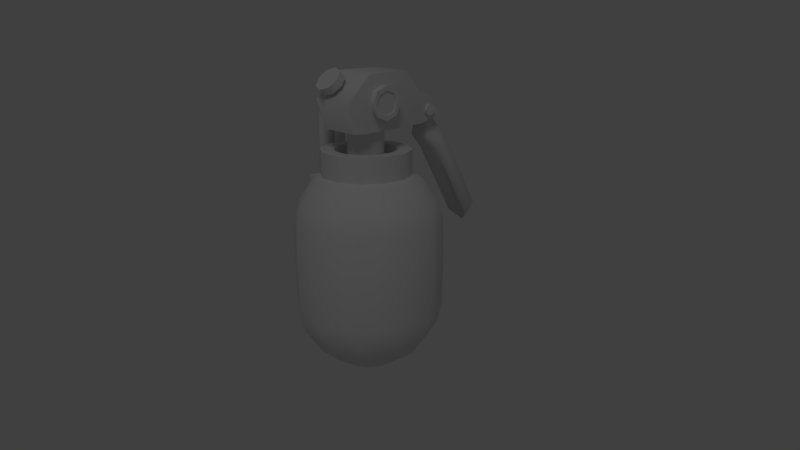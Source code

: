 # Source: grenade1.blend  (saved by Blender 2.54.0; exported with 4.5.12 LTS)
import bpy
from mathutils import Matrix  # noqa: F401  (used for matrix-valued properties, if any)

bpy.ops.wm.read_factory_settings(use_empty=True)
scene = bpy.context.scene
scene.name = 'Scene'

# ---- collections
col_collection_1 = bpy.data.collections.new('Collection 1'); scene.collection.children.link(col_collection_1)

# ---- materials (node trees are filled in below, after node groups)
mat_material = bpy.data.materials.new('Material')
mat_material.alpha_threshold = 0.0
mat_material.roughness = 0.5
mat_material.specular_intensity = 0.625
mat_material.line_color = (0.0, 0.0, 0.0, 1.0)

# ---- material node trees

# ---- world
world_world = bpy.data.worlds.new('World'); scene.world = world_world
world_world.color = (0.05088, 0.05088, 0.05088)
world_world.use_sun_shadow = False
world_world.sun_shadow_jitter_overblur = 0.0
world_world.cycles.sampling_method = 'MANUAL'
world_world.cycles.sample_map_resolution = 256

# ---- cameras
cam_camera = bpy.data.cameras.new('Camera')
cam_camera.clip_end = 100.0
cam_camera.lens = 35.0
cam_camera.ortho_scale = 7.314
cam_camera.dof.focus_distance = 0.0
cam_camera.dof.aperture_fstop = 128.0

# ---- lights
light_lamp = bpy.data.lights.new('Lamp', 'POINT')
light_lamp.transmission_factor = 0.0
light_lamp.cutoff_distance = 30.0
light_lamp.energy = 100.0
light_lamp.shadow_buffer_clip_start = 1.001
light_lamp.shadow_soft_size = 1.0
light_lamp.shadow_maximum_resolution = 0.006
light_lamp.use_absolute_resolution = True
light_lamp.cycles.use_multiple_importance_sampling = False

# ---- meshes
me_cylinder_002 = bpy.data.meshes.new('Cylinder.002')
me_cylinder_002.from_pydata([(0.006343, -0.03572, 0.173), (-0.01495, -0.04801, 0.173), (-0.03953, -0.04801, 0.173), (-0.06083, -0.03572, 0.173), (-0.07312, -0.01442, 0.173), (-0.07312, 0.01016, 0.173), (-0.06083, 0.03145, 0.173), (-0.03953, 0.04375, 0.173), (-0.01495, 0.04375, 0.173), (0.006343, 0.03145, 0.173), (0.01864, 0.01016, 0.173), (0.01864, -0.01442, 0.173), (0.006343, -0.03572, 0.1904), (-0.01495, -0.04801, 0.1904), (-0.03953, -0.04801, 0.1904), (-0.06083, -0.03572, 0.1904), (-0.07312, -0.01442, 0.1904), (-0.07312, 0.01016, 0.1904), (-0.06083, 0.03145, 0.1904), (-0.03953, 0.04375, 0.1904), (-0.01495, 0.04375, 0.1904), (0.006343, 0.03145, 0.1904), (0.01864, 0.01016, 0.1904), (0.01864, -0.01442, 0.1904), (-0.00889, -0.007049, 0.1904), (-0.00889, 0.002786, 0.1904), (-0.01381, 0.0113, 0.1904), (-0.02232, 0.01622, 0.1904), (-0.03216, 0.01622, 0.1904), (-0.04068, 0.0113, 0.1904), (-0.04559, 0.002786, 0.1904), (-0.04559, -0.007049, 0.1904), (-0.04068, -0.01557, 0.1904), (-0.03216, -0.02048, 0.1904), (-0.02232, -0.02048, 0.1904), (-0.01381, -0.01557, 0.1904), (-0.01381, -0.01557, 0.2199), (-0.02232, -0.02048, 0.2199), (-0.03216, -0.02048, 0.2199), (-0.04068, -0.01557, 0.2199), (-0.04559, -0.007049, 0.2199), (-0.04559, 0.002786, 0.2199), (-0.04068, 0.0113, 0.2199), (-0.03216, 0.01622, 0.2199), (-0.02232, 0.01622, 0.2199), (-0.01381, 0.0113, 0.2199), (-0.00889, 0.002786, 0.2199), (-0.00889, -0.007049, 0.2199), (0.004873, 0.006473, 0.1904), (-0.003732, 0.02138, 0.1904), (-0.01864, 0.02998, 0.1904), (-0.03585, 0.02998, 0.1904), (-0.05075, 0.02138, 0.1904), (-0.05936, 0.006473, 0.1904), (-0.05936, -0.01074, 0.1904), (-0.05075, -0.02564, 0.1904), (-0.03585, -0.03425, 0.1904), (0.004873, -0.01074, 0.1904), (-0.003732, -0.02564, 0.1904), (-0.01864, -0.03425, 0.1904), (-0.03585, -0.03425, 0.199), (-0.01864, -0.03425, 0.199), (0.004873, 0.006473, 0.199), (0.004873, -0.01074, 0.199), (-0.003732, -0.02564, 0.199), (-0.05075, -0.02564, 0.199), (-0.05936, -0.01074, 0.199), (-0.05936, 0.006473, 0.199), (-0.05075, 0.02138, 0.199), (-0.03585, 0.02998, 0.199), (-0.01864, 0.02998, 0.199), (-0.003732, 0.02138, 0.199), (0.006343, -0.03572, 0.199), (0.01864, -0.01442, 0.199), (0.01864, 0.01016, 0.199), (0.006343, 0.03145, 0.199), (-0.01495, 0.04375, 0.199), (-0.03953, 0.04375, 0.199), (-0.06083, 0.03145, 0.199), (-0.07312, 0.01016, 0.199), (-0.07312, -0.01442, 0.199), (-0.06083, -0.03572, 0.199), (-0.03953, -0.04801, 0.199), (-0.01495, -0.04801, 0.199), (-0.04911, 0.06278, 0.2295), (-0.04911, 0.06097, 0.2339), (-0.04911, 0.06278, 0.2383), (-0.04911, 0.06717, 0.2401), (-0.04911, 0.07155, 0.2383), (-0.04911, 0.07336, 0.2339), (-0.04911, 0.07155, 0.2295), (-0.04911, 0.06717, 0.2277), (-0.005375, 0.06278, 0.2295), (-0.005375, 0.06097, 0.2339), (-0.005375, 0.06278, 0.2383), (-0.005375, 0.06717, 0.2401), (-0.005375, 0.07155, 0.2383), (-0.005375, 0.07336, 0.2339), (-0.005375, 0.07155, 0.2295), (-0.005375, 0.06717, 0.2277), (-0.04911, 0.06717, 0.2339), (-0.005375, 0.06717, 0.2339), (-0.06668, 0.003171, 0.2442), (-0.06668, 0.0009617, 0.2495), (-0.06668, 0.003171, 0.2548), (-0.06668, 0.008505, 0.2571), (-0.06668, 0.01384, 0.2548), (-0.06668, 0.01605, 0.2495), (-0.06668, 0.01384, 0.2442), (-0.06668, 0.008505, 0.242), (-0.05427, 0.003171, 0.2442), (-0.05427, 0.0009617, 0.2495), (-0.05427, 0.003171, 0.2548), (-0.05427, 0.008505, 0.2571), (-0.05427, 0.01384, 0.2548), (-0.05427, 0.01605, 0.2495), (-0.05427, 0.01384, 0.2442), (-0.05427, 0.008505, 0.242), (-0.07639, 0.003171, 0.2395), (-0.07483, 0.008505, 0.238), (-0.07639, 0.01384, 0.2395), (-0.08016, 0.01605, 0.2433), (-0.08394, 0.01384, 0.2471), (-0.0855, 0.008505, 0.2486), (-0.08394, 0.003171, 0.2471), (-0.08016, 0.0009617, 0.2433), (-0.08174, 0.003171, 0.2257), (-0.08707, 0.0009617, 0.2257), (-0.09241, 0.003171, 0.2257), (-0.09462, 0.008505, 0.2257), (-0.09241, 0.01384, 0.2257), (-0.08707, 0.01605, 0.2257), (-0.08174, 0.01384, 0.2257), (-0.07953, 0.008505, 0.2257), (-0.08174, 0.003171, 0.1417), (-0.07953, 0.008505, 0.1417), (-0.08174, 0.01384, 0.1417), (-0.08707, 0.01605, 0.1417), (-0.09241, 0.01384, 0.1417), (-0.09462, 0.008505, 0.1417), (-0.09241, 0.003171, 0.1417), (-0.08707, 0.0009617, 0.1417), (-0.06668, -0.01412, 0.2442), (-0.06668, -0.01633, 0.2495), (-0.06668, -0.01412, 0.2548), (-0.06668, -0.008783, 0.2571), (-0.06668, -0.003449, 0.2548), (-0.06668, -0.001239, 0.2495), (-0.06668, -0.003449, 0.2442), (-0.06668, -0.008783, 0.242), (-0.05427, -0.01412, 0.2442), (-0.05427, -0.01633, 0.2495), (-0.05427, -0.01412, 0.2548), (-0.05427, -0.008783, 0.2571), (-0.05427, -0.003449, 0.2548), (-0.05427, -0.001239, 0.2495), (-0.05427, -0.003449, 0.2442), (-0.05427, -0.008783, 0.242), (-0.07639, -0.01412, 0.2395), (-0.07483, -0.008783, 0.238), (-0.07639, -0.003449, 0.2395), (-0.08016, -0.001239, 0.2433), (-0.08394, -0.003449, 0.2471), (-0.0855, -0.008783, 0.2486), (-0.08394, -0.01412, 0.2471), (-0.08016, -0.01633, 0.2433), (-0.08174, -0.01412, 0.2257), (-0.08707, -0.01633, 0.2257), (-0.09241, -0.01412, 0.2257), (-0.09462, -0.008783, 0.2257), (-0.09241, -0.003449, 0.2257), (-0.08707, -0.001239, 0.2257), (-0.08174, -0.003449, 0.2257), (-0.07953, -0.008783, 0.2257), (-0.08174, -0.01412, 0.1417), (-0.07953, -0.008783, 0.1417), (-0.08174, -0.003449, 0.1417), (-0.08707, -0.001239, 0.1417), (-0.09241, -0.003449, 0.1417), (-0.09462, -0.008783, 0.1417), (-0.09241, -0.01412, 0.1417), (-0.08707, -0.01633, 0.1417), (-0.03185, -0.03023, 0.2551), (-0.0356, -0.03133, 0.254), (-0.03934, -0.03023, 0.2551), (-0.04089, -0.02759, 0.2577), (-0.03934, -0.02494, 0.2604), (-0.0356, -0.02384, 0.2615), (-0.03185, -0.02494, 0.2604), (-0.0303, -0.02759, 0.2577), (-0.03185, -0.03773, 0.2626), (-0.0356, -0.03882, 0.2615), (-0.03934, -0.03773, 0.2626), (-0.04089, -0.03508, 0.2652), (-0.03934, -0.03243, 0.2679), (-0.0356, -0.03133, 0.269), (-0.03185, -0.03243, 0.2679), (-0.0303, -0.03508, 0.2652), (-0.02543, -0.04234, 0.258), (-0.02119, -0.03509, 0.2652), (-0.02543, -0.02785, 0.2724), (-0.03568, -0.02485, 0.2754), (-0.04592, -0.02785, 0.2724), (-0.05017, -0.03509, 0.2652), (-0.04592, -0.04234, 0.258), (-0.03568, -0.04534, 0.255), (-0.02543, -0.04845, 0.2641), (-0.03568, -0.05145, 0.2611), (-0.04592, -0.04845, 0.2641), (-0.05017, -0.0412, 0.2713), (-0.04592, -0.03396, 0.2786), (-0.03568, -0.03096, 0.2816), (-0.02543, -0.03396, 0.2786), (-0.02119, -0.0412, 0.2713), (-0.03568, -0.0412, 0.2713), (-0.005481, -0.03467, 0.2199), (-0.049, -0.03467, 0.2199), (-0.04468, 0.05766, 0.2199), (-0.0098, 0.05766, 0.2199), (-0.00131, -0.01729, 0.2766), (-0.05317, -0.01729, 0.2766), (-0.04981, 0.04976, 0.254), (-0.00467, 0.04976, 0.254), (-0.0549, -0.02405, 0.2199), (0.0004191, -0.02405, 0.2199), (-0.05317, -0.008644, 0.2766), (-0.00131, -0.008644, 0.2766), (-0.02724, -0.03467, 0.2199), (-0.02724, -0.01729, 0.2766), (-0.02724, 0.04976, 0.254), (-0.02724, -0.02405, 0.2199), (-0.02724, -0.008644, 0.2766), (-0.05317, -0.04322, 0.2507), (-0.00131, -0.04322, 0.2507), (-0.04682, 0.06868, 0.2484), (-0.007662, 0.06868, 0.2484), (-0.05577, -0.02405, 0.2484), (0.001292, -0.02405, 0.2484), (-0.02724, -0.04322, 0.2507), (-0.02724, 0.06868, 0.2484), (-0.0098, 0.08358, 0.2266), (-0.04468, 0.08358, 0.2266), (-0.0468, 0.03355, 0.2199), (-0.007682, 0.03355, 0.2199), (-0.05054, 0.03224, 0.2768), (-0.003942, 0.03224, 0.2768), (-0.02724, 0.03355, 0.2199), (-0.02724, 0.03224, 0.2768), (-0.05206, 0.03257, 0.2484), (-0.002425, 0.03257, 0.2484), (-0.1023, -0.01993, 0.1285), (-0.1023, 0.0203, 0.1285), (-0.102, -0.02058, 0.1612), (-0.102, 0.02055, 0.1612), (-0.01287, -0.05392, 0.1689), (-0.008463, -0.07047, 0.1433), (-0.006916, -0.07628, 0.08074), (-0.008463, -0.07047, 0.01026), (-0.01287, -0.05392, -0.01537), (-0.01946, -0.02915, -0.0325), (-0.005898, -0.02135, -0.0325), (0.0122, -0.0395, -0.01537), (0.02429, -0.05163, 0.01026), (0.02853, -0.05589, 0.08074), (0.02429, -0.05163, 0.1433), (0.0122, -0.0395, 0.1689), (0.02669, -0.01448, 0.1689), (0.04323, -0.01894, 0.1433), (0.04904, -0.0205, 0.08074), (0.04323, -0.01894, 0.01026), (0.02669, -0.01448, -0.01537), (0.001949, -0.007806, -0.0325), (0.001974, 0.007844, -0.0325), (0.02674, 0.01444, -0.01537), (0.04329, 0.01884, 0.01026), (0.0491, 0.02039, 0.08074), (0.04329, 0.01884, 0.1433), (0.02674, 0.01444, 0.1689), (0.01232, 0.0395, 0.1689), (0.02445, 0.05159, 0.1433), (0.02871, 0.05584, 0.08074), (0.02445, 0.05159, 0.01026), (0.01232, 0.0395, -0.01537), (-0.00583, 0.02141, -0.0325), (-0.01937, 0.02926, -0.0325), (-0.0127, 0.054, -0.01537), (-0.008238, 0.07054, 0.01026), (-0.006673, 0.07634, 0.08074), (-0.008238, 0.07054, 0.1433), (-0.0127, 0.054, 0.1689), (-0.04161, 0.05405, 0.1689), (-0.04602, 0.0706, 0.1433), (-0.04757, 0.07641, 0.08074), (-0.04602, 0.0706, 0.01026), (-0.04161, 0.05405, -0.01537), (-0.03502, 0.02928, -0.0325), (-0.02724, 6.578e-05, -0.03851), (-0.04859, 0.02148, -0.0325), (-0.06668, 0.03963, -0.01537), (-0.07877, 0.05176, 0.01026), (-0.08302, 0.05602, 0.08074), (-0.07877, 0.05176, 0.1433), (-0.06668, 0.03963, 0.1689), (-0.08118, 0.01461, 0.1689), (-0.08332, 0.02055, 0.1612), (-0.1035, 0.02063, 0.08074), (-0.09771, 0.01907, 0.01026), (-0.08118, 0.01461, -0.01537), (-0.05643, 0.007937, -0.0325), (-0.05646, -0.007712, -0.0325), (-0.08122, -0.01431, -0.01537), (-0.09777, -0.01871, 0.01026), (-0.1036, -0.02026, 0.08074), (-0.08332, -0.02058, 0.1612), (-0.08122, -0.01431, 0.1689), (-0.06681, -0.03937, 0.1689), (-0.07893, -0.05146, 0.1433), (-0.08319, -0.05571, 0.08074), (-0.07893, -0.05146, 0.01026), (-0.06681, -0.03937, -0.01537), (-0.04865, -0.02128, -0.0325), (-0.03511, -0.02912, -0.0325), (-0.04179, -0.05387, -0.01537), (-0.04624, -0.07041, 0.01026), (-0.04781, -0.07621, 0.08074), (-0.04624, -0.07041, 0.1433), (-0.04179, -0.05387, 0.1689), (-0.007245, -0.07504, 0.1285), (-0.007245, -0.07504, 0.02901), (0.02763, -0.05498, 0.02901), (0.02763, -0.05498, 0.1285), (0.0478, -0.02017, 0.1285), (0.0478, -0.02017, 0.02901), (0.04786, 0.02006, 0.02901), (0.04786, 0.02006, 0.1285), (0.0278, 0.05494, 0.1285), (0.0278, 0.05494, 0.02901), (-0.007006, 0.07511, 0.02901), (-0.007006, 0.07511, 0.1285), (-0.04724, 0.07517, 0.1285), (-0.04724, 0.07517, 0.02901), (-0.08211, 0.05511, 0.02901), (-0.08211, 0.05511, 0.1285), (-0.1023, 0.0203, 0.02901), (-0.1023, -0.01993, 0.02901), (-0.08229, -0.0548, 0.1285), (-0.08229, -0.0548, 0.02901), (-0.04748, -0.07498, 0.02901), (-0.04748, -0.07498, 0.1285), (-0.02724, 0.1533, 0.1077), (-0.04045, 0.1437, 0.1191), (-0.01403, 0.1437, 0.1191), (-0.01403, 0.1305, 0.1079), (-0.02724, 0.1401, 0.09654), (-0.04045, 0.1305, 0.1079), (-0.02724, 0.08479, 0.1887), (-0.01403, 0.08479, 0.1887), (-0.04045, 0.08479, 0.1887), (-0.01403, 0.1006, 0.1957), (-0.02724, 0.1006, 0.1957), (-0.04045, 0.1006, 0.1957), (-0.02724, 0.06861, 0.2456), (-0.02724, 0.05243, 0.2415), (-0.03703, 0.06868, 0.2484), (-0.01745, 0.06868, 0.2484), (-0.01852, 0.08358, 0.2266), (-0.03596, 0.08358, 0.2266), (-0.03596, 0.05781, 0.2198), (-0.01852, 0.05781, 0.2198), (-0.02724, 0.06956, 0.2159), (-0.01518, 0.07078, 0.2034), (-0.0393, 0.07078, 0.2034), (-0.01518, 0.09116, 0.21), (-0.0393, 0.09116, 0.21), (-0.02724, 0.08461, 0.2207), (-0.03596, 0.06861, 0.2456), (-0.01852, 0.06861, 0.2456), (-0.01852, 0.05243, 0.2415), (-0.03596, 0.05243, 0.2415), (-0.03454, 0.06956, 0.2159), (-0.01994, 0.06956, 0.2159), (-0.01994, 0.08461, 0.2207), (-0.03454, 0.08461, 0.2207), (-0.02724, 0.07078, 0.2034), (-0.01799, 0.05085, 0.2412), (-0.0365, 0.05085, 0.2412), (-0.0316, 0.05085, 0.2412), (0.006498, -0.001704, 0.231), (0.006498, 0.01056, 0.2361), (0.006498, 0.01564, 0.2483), (0.006498, 0.01056, 0.2606), (0.006498, -0.001704, 0.2657), (0.006498, -0.01396, 0.2606), (0.006498, -0.01904, 0.2483), (0.006498, -0.01396, 0.2361), (-0.004846, -0.001704, 0.231), (-0.004846, 0.01056, 0.2361), (-0.004846, 0.01564, 0.2483), (-0.004846, 0.01056, 0.2606), (-0.004846, -0.001704, 0.2657), (-0.004846, -0.01396, 0.2606), (-0.004846, -0.01904, 0.2483), (-0.004846, -0.01396, 0.2361), (0.006498, -0.01416, 0.2483), (0.006498, -0.01051, 0.2395), (0.006498, -0.01051, 0.2571), (0.006498, -0.001704, 0.2608), (0.006498, 0.007103, 0.2571), (0.006498, 0.01075, 0.2483), (0.006498, 0.007103, 0.2395), (0.006498, -0.001704, 0.2359), (0.005186, -0.001704, 0.2483), (0.005186, -0.001704, 0.2359), (0.005186, 0.007103, 0.2395), (0.005186, 0.01075, 0.2483), (0.005186, 0.007103, 0.2571), (0.005186, -0.001704, 0.2608), (0.005186, -0.01051, 0.2571), (0.005186, -0.01051, 0.2395), (0.005186, -0.01416, 0.2483)], [], [(0, 12, 13, 1), (1, 13, 14, 2), (2, 14, 15, 3), (3, 15, 16, 4), (4, 16, 17, 5), (5, 17, 18, 6), (6, 18, 19, 7), (7, 19, 20, 8), (8, 20, 21, 9), (9, 21, 22, 10), (10, 22, 23, 11), (12, 0, 11, 23), (34, 35, 36, 37), (33, 34, 37, 38), (32, 33, 38, 39), (31, 32, 39, 40), (30, 31, 40, 41), (29, 30, 41, 42), (28, 29, 42, 43), (27, 28, 43, 44), (26, 27, 44, 45), (25, 26, 45, 46), (24, 25, 46, 47), (35, 24, 47, 36), (49, 26, 25, 48), (50, 27, 26, 49), (51, 28, 27, 50), (52, 29, 28, 51), (53, 30, 29, 52), (54, 31, 30, 53), (55, 32, 31, 54), (56, 33, 32, 55), (57, 24, 35, 58), (58, 35, 34, 59), (25, 24, 57, 48), (33, 56, 59, 34), (59, 56, 60, 61), (48, 57, 63, 62), (58, 59, 61, 64), (57, 58, 64, 63), (56, 55, 65, 60), (55, 54, 66, 65), (54, 53, 67, 66), (53, 52, 68, 67), (52, 51, 69, 68), (51, 50, 70, 69), (50, 49, 71, 70), (49, 48, 62, 71), (12, 23, 73, 72), (23, 22, 74, 73), (22, 21, 75, 74), (21, 20, 76, 75), (20, 19, 77, 76), (19, 18, 78, 77), (18, 17, 79, 78), (17, 16, 80, 79), (16, 15, 81, 80), (15, 14, 82, 81), (14, 13, 83, 82), (13, 12, 72, 83), (82, 83, 61, 60), (74, 62, 63, 73), (72, 64, 61, 83), (73, 63, 64, 72), (82, 60, 65, 81), (81, 65, 66, 80), (80, 66, 67, 79), (79, 67, 68, 78), (78, 68, 69, 77), (77, 69, 70, 76), (76, 70, 71, 75), (75, 71, 62, 74), (100, 84, 85), (101, 93, 92), (100, 85, 86), (101, 94, 93), (100, 86, 87), (101, 95, 94), (100, 87, 88), (101, 96, 95), (100, 88, 89), (101, 97, 96), (100, 89, 90), (101, 98, 97), (100, 90, 91), (101, 99, 98), (91, 84, 100), (101, 92, 99), (84, 92, 93, 85), (85, 93, 94, 86), (86, 94, 95, 87), (87, 95, 96, 88), (88, 96, 97, 89), (89, 97, 98, 90), (90, 98, 99, 91), (92, 84, 91, 99), (102, 110, 111, 103), (103, 111, 112, 104), (104, 112, 113, 105), (105, 113, 114, 106), (106, 114, 115, 107), (107, 115, 116, 108), (108, 116, 117, 109), (110, 102, 109, 117), (109, 102, 118, 119), (108, 109, 119, 120), (107, 108, 120, 121), (106, 107, 121, 122), (105, 106, 122, 123), (104, 105, 123, 124), (103, 104, 124, 125), (102, 103, 125, 118), (118, 125, 127, 126), (125, 124, 128, 127), (124, 123, 129, 128), (123, 122, 130, 129), (122, 121, 131, 130), (121, 120, 132, 131), (120, 119, 133, 132), (119, 118, 126, 133), (133, 126, 134, 135), (132, 133, 135, 136), (131, 132, 136, 137), (130, 131, 137, 138), (129, 130, 138, 139), (128, 129, 139, 140), (127, 128, 140, 141), (126, 127, 141, 134), (142, 150, 151, 143), (143, 151, 152, 144), (144, 152, 153, 145), (145, 153, 154, 146), (146, 154, 155, 147), (147, 155, 156, 148), (148, 156, 157, 149), (150, 142, 149, 157), (149, 142, 158, 159), (148, 149, 159, 160), (147, 148, 160, 161), (146, 147, 161, 162), (145, 146, 162, 163), (144, 145, 163, 164), (143, 144, 164, 165), (142, 143, 165, 158), (158, 165, 167, 166), (165, 164, 168, 167), (164, 163, 169, 168), (163, 162, 170, 169), (162, 161, 171, 170), (161, 160, 172, 171), (160, 159, 173, 172), (159, 158, 166, 173), (173, 166, 174, 175), (172, 173, 175, 176), (171, 172, 176, 177), (170, 171, 177, 178), (169, 170, 178, 179), (168, 169, 179, 180), (167, 168, 180, 181), (166, 167, 181, 174), (182, 190, 191, 183), (183, 191, 192, 184), (184, 192, 193, 185), (185, 193, 194, 186), (186, 194, 195, 187), (187, 195, 196, 188), (188, 196, 197, 189), (190, 182, 189, 197), (190, 197, 199, 198), (197, 196, 200, 199), (196, 195, 201, 200), (195, 194, 202, 201), (194, 193, 203, 202), (193, 192, 204, 203), (192, 191, 205, 204), (191, 190, 198, 205), (205, 198, 206, 207), (204, 205, 207, 208), (203, 204, 208, 209), (202, 203, 209, 210), (201, 202, 210, 211), (200, 201, 211, 212), (199, 200, 212, 213), (198, 199, 213, 206), (214, 207, 206), (214, 208, 207), (214, 209, 208), (214, 210, 209), (214, 211, 210), (214, 212, 211), (214, 213, 212), (214, 206, 213), (223, 230, 227, 216), (215, 227, 230, 224), (226, 231, 228, 219), (231, 225, 220, 228), (225, 236, 232, 220), (236, 223, 216, 232), (233, 215, 224, 237), (237, 226, 219, 233), (215, 233, 238, 227), (233, 219, 228, 238), (220, 232, 238, 228), (232, 216, 227, 238), (235, 218, 240), (217, 234, 241), (246, 230, 223, 242), (243, 224, 230, 246), (229, 247, 245, 222), (247, 231, 226, 245), (221, 244, 247, 229), (244, 225, 231, 247), (248, 236, 225, 244), (217, 242, 248, 234), (242, 223, 236, 248), (235, 249, 243, 218), (249, 237, 224, 243), (245, 226, 237, 249), (234, 248, 221), (248, 244, 221), (222, 245, 249), (222, 249, 235), (250, 252, 253, 251), (296, 260, 259), (259, 260, 261, 258), (258, 261, 262, 257), (255, 264, 265, 254), (0, 1, 254, 265), (11, 0, 265, 266), (264, 267, 266, 265), (261, 270, 269, 262), (260, 271, 270, 261), (296, 271, 260), (296, 272, 271), (271, 272, 273, 270), (270, 273, 274, 269), (267, 276, 277, 266), (266, 277, 10, 11), (277, 278, 9, 10), (276, 279, 278, 277), (273, 282, 281, 274), (272, 283, 282, 273), (296, 283, 272), (296, 284, 283), (283, 284, 285, 282), (282, 285, 286, 281), (279, 288, 289, 278), (278, 289, 8, 9), (289, 290, 7, 8), (288, 291, 290, 289), (285, 294, 293, 286), (284, 295, 294, 285), (296, 295, 284), (296, 297, 295), (295, 297, 298, 294), (294, 298, 299, 293), (291, 301, 302, 290), (290, 302, 6, 7), (302, 303, 5, 6), (301, 304, 303, 302), (298, 307, 306, 299), (297, 308, 307, 298), (296, 308, 297), (296, 309, 308), (308, 309, 310, 307), (307, 310, 311, 306), (303, 314, 4, 5), (314, 315, 3, 4), (313, 316, 315, 314), (310, 319, 318, 311), (309, 320, 319, 310), (296, 320, 309), (296, 321, 320), (320, 321, 322, 319), (319, 322, 323, 318), (316, 325, 326, 315), (315, 326, 2, 3), (326, 254, 1, 2), (325, 255, 254, 326), (322, 258, 257, 323), (321, 259, 258, 322), (296, 259, 321), (262, 329, 328, 257), (329, 263, 256, 328), (263, 330, 327, 256), (330, 264, 255, 327), (268, 331, 330, 263), (331, 267, 264, 330), (269, 332, 329, 262), (332, 268, 263, 329), (274, 333, 332, 269), (333, 275, 268, 332), (275, 334, 331, 268), (334, 276, 267, 331), (280, 335, 334, 275), (335, 279, 276, 334), (281, 336, 333, 274), (336, 280, 275, 333), (286, 337, 336, 281), (337, 287, 280, 336), (287, 338, 335, 280), (338, 288, 279, 335), (292, 339, 338, 287), (339, 291, 288, 338), (293, 340, 337, 286), (340, 292, 287, 337), (299, 341, 340, 293), (341, 300, 292, 340), (300, 342, 339, 292), (342, 301, 291, 339), (305, 251, 342, 300), (251, 304, 301, 342), (306, 343, 341, 299), (343, 305, 300, 341), (311, 344, 343, 306), (344, 312, 305, 343), (312, 250, 251, 305), (317, 345, 250, 312), (345, 316, 313, 250), (318, 346, 344, 311), (346, 317, 312, 344), (323, 347, 346, 318), (347, 324, 317, 346), (324, 348, 345, 317), (348, 325, 316, 345), (256, 327, 348, 324), (327, 255, 325, 348), (257, 328, 347, 323), (328, 256, 324, 347), (304, 253, 252, 313), (313, 252, 250), (253, 304, 251), (303, 304, 313, 314), (353, 354, 350, 349), (352, 353, 349, 351), (360, 359, 349, 350), (359, 358, 351, 349), (357, 360, 350, 354), (358, 356, 352, 351), (356, 355, 353, 352), (355, 357, 354, 353), (363, 221, 229), (239, 363, 229), (363, 234, 221), (364, 229, 222), (235, 364, 222), (364, 239, 229), (240, 365, 364, 235), (366, 241, 234, 363), (241, 366, 367, 217), (365, 240, 218, 368), (217, 367, 246, 242), (218, 243, 246, 368), (246, 367, 368), (370, 356, 358, 372), (373, 360, 357, 371), (379, 369, 362, 378), (369, 380, 377, 362), (381, 374, 361, 376), (374, 381, 359), (374, 382, 375, 361), (382, 374, 359), (375, 382, 379, 378), (376, 377, 380, 381), (361, 362, 377, 376), (361, 375, 378, 362), (371, 379, 382, 373), (370, 372, 381, 380), (359, 381, 372), (359, 372, 358), (359, 360, 373), (359, 373, 382), (370, 380, 369, 383), (379, 371, 383, 369), (357, 355, 383, 371), (356, 370, 383, 355), (368, 384, 365), (384, 364, 365), (363, 385, 366), (385, 367, 366), (364, 384, 386, 239), (384, 368, 367, 386), (386, 367, 385), (239, 386, 385, 363), (394, 402, 395, 387), (396, 388, 387, 395), (397, 389, 388, 396), (398, 390, 389, 397), (399, 391, 390, 398), (400, 392, 391, 399), (401, 393, 392, 400), (402, 394, 393, 401), (393, 394, 404, 403), (392, 393, 403, 405), (391, 392, 405, 406), (390, 391, 406, 407), (389, 390, 407, 408), (388, 389, 408, 409), (387, 388, 409, 410), (394, 387, 410, 404), (404, 410, 412, 418), (410, 409, 413, 412), (409, 408, 414, 413), (408, 407, 415, 414), (407, 406, 416, 415), (406, 405, 417, 416), (405, 403, 419, 417), (403, 404, 418, 419), (411, 419, 418), (411, 417, 419), (411, 416, 417), (411, 415, 416), (411, 414, 415), (411, 413, 414), (411, 412, 413), (411, 418, 412)])
me_cylinder_002.polygons.foreach_set('use_smooth', [True] * 416)
_k = set([(0, 1), (0, 11), (1, 2), (2, 3), (3, 4), (4, 5), (5, 6), (6, 7), (7, 8), (8, 9), (9, 10), (10, 11), (24, 25), (24, 35), (25, 26), (26, 27), (27, 28), (28, 29), (29, 30), (30, 31), (31, 32), (32, 33), (33, 34), (34, 35), (48, 49), (48, 57), (49, 50), (50, 51), (51, 52), (52, 53), (53, 54), (54, 55), (55, 56), (56, 59), (57, 58), (58, 59), (60, 61), (60, 65), (61, 64), (62, 63), (62, 71), (63, 64), (65, 66), (66, 67), (67, 68), (68, 69), (69, 70), (70, 71), (72, 73), (72, 83), (73, 74), (74, 75), (75, 76), (76, 77), (77, 78), (78, 79), (79, 80), (80, 81), (81, 82), (82, 83), (84, 85), (84, 91), (85, 86), (86, 87), (87, 88), (88, 89), (89, 90), (90, 91), (92, 93), (92, 99), (93, 94), (94, 95), (95, 96), (96, 97), (97, 98), (98, 99), (190, 191), (190, 197), (191, 192), (192, 193), (193, 194), (194, 195), (195, 196), (196, 197), (198, 199), (198, 205), (199, 200), (200, 201), (201, 202), (202, 203), (203, 204), (204, 205), (206, 207), (206, 213), (207, 208), (208, 209), (209, 210), (210, 211), (211, 212), (212, 213), (215, 224), (215, 227), (215, 233), (216, 223), (216, 227), (216, 232), (217, 241), (217, 242), (218, 240), (218, 243), (219, 226), (219, 233), (220, 225), (220, 232), (221, 234), (221, 244), (222, 235), (222, 245), (223, 242), (224, 243), (225, 244), (226, 245), (234, 241), (235, 240), (239, 363), (239, 364), (240, 365), (241, 366), (250, 252), (250, 313), (251, 253), (251, 304), (252, 253), (252, 313), (253, 304), (363, 366), (363, 385), (364, 365), (364, 384), (365, 368), (366, 367), (367, 368), (367, 385), (368, 384), (387, 388), (387, 394), (388, 389), (389, 390), (390, 391), (391, 392), (392, 393), (393, 394), (395, 396), (395, 402), (396, 397), (397, 398), (398, 399), (399, 400), (400, 401), (401, 402), (403, 404), (403, 405), (404, 410), (405, 406), (406, 407), (407, 408), (408, 409), (409, 410), (412, 413), (412, 418), (413, 414), (414, 415), (415, 416), (416, 417), (417, 419), (418, 419)])
me_cylinder_002.attributes.new('sharp_edge', 'BOOLEAN', 'EDGE').data.foreach_set('value', [ (min(e.vertices), max(e.vertices)) in _k for e in me_cylinder_002.edges])
_uv = me_cylinder_002.uv_layers.new(name='UVTex')
_uv.uv.foreach_set('vector', [0.5167, 0.5338, 0.5167, 0.5054, 0.5568, 0.5054, 0.5568, 0.5338, 0.5568, 0.5338, 0.5568, 0.5054, 0.597, 0.5054, 0.597, 0.5338, 0.597, 0.5338, 0.597, 0.5054, 0.6371, 0.5054, 0.6371, 0.5338, 0.6371, 0.5338, 0.6371, 0.5054, 0.6772, 0.5054, 0.6772, 0.5338, 0.4348, 0.5893, 0.4348, 0.5609, 0.4749, 0.5609, 0.4749, 0.5893, 0.4749, 0.5893, 0.4749, 0.5609, 0.5151, 0.5609, 0.5151, 0.5893, 0.5151, 0.5893, 0.5151, 0.5609, 0.5552, 0.5609, 0.5552, 0.5893, 0.5552, 0.5893, 0.5552, 0.5609, 0.5953, 0.5609, 0.5953, 0.5893, 0.5953, 0.5893, 0.5953, 0.5609, 0.6355, 0.5609, 0.6355, 0.5893, 0.6355, 0.5893, 0.6355, 0.5609, 0.6756, 0.5609, 0.6756, 0.5893, 0.4364, 0.5338, 0.4364, 0.5054, 0.4766, 0.5054, 0.4766, 0.5338, 0.5167, 0.5054, 0.5167, 0.5338, 0.4766, 0.5338, 0.4766, 0.5054, 0.3595, 0.5911, 0.3382, 0.5911, 0.3382, 0.527, 0.3595, 0.527, 0.3809, 0.5911, 0.3595, 0.5911, 0.3595, 0.527, 0.3809, 0.527, 0.4022, 0.5911, 0.3809, 0.5911, 0.3809, 0.527, 0.4022, 0.527, 0.4235, 0.5911, 0.4022, 0.5911, 0.4022, 0.527, 0.4235, 0.527, 0.4023, 0.4537, 0.4236, 0.4537, 0.4236, 0.5178, 0.4023, 0.5178, 0.3809, 0.4537, 0.4023, 0.4537, 0.4023, 0.5178, 0.3809, 0.5178, 0.3596, 0.4537, 0.3809, 0.4537, 0.3809, 0.5178, 0.3596, 0.5178, 0.3382, 0.4537, 0.3596, 0.4537, 0.3596, 0.5178, 0.3382, 0.5178, 0.3169, 0.4537, 0.3382, 0.4537, 0.3382, 0.5178, 0.3169, 0.5178, 0.2955, 0.4537, 0.3169, 0.4537, 0.3169, 0.5178, 0.2955, 0.5178, 0.3168, 0.5911, 0.2955, 0.5911, 0.2955, 0.527, 0.3168, 0.527, 0.3382, 0.5911, 0.3168, 0.5911, 0.3168, 0.527, 0.3382, 0.527, 0.4357, 0.6329, 0.4089, 0.6174, 0.4145, 0.5968, 0.4454, 0.5968, 0.4092, 0.6592, 0.3938, 0.6324, 0.4089, 0.6174, 0.4357, 0.6329, 0.3731, 0.6688, 0.3732, 0.6379, 0.3938, 0.6324, 0.4092, 0.6592, 0.337, 0.6591, 0.3526, 0.6323, 0.3732, 0.6379, 0.3731, 0.6688, 0.3107, 0.6326, 0.3375, 0.6172, 0.3526, 0.6323, 0.337, 0.6591, 0.3011, 0.5965, 0.332, 0.5966, 0.3375, 0.6172, 0.3107, 0.6326, 0.6414, 0.6401, 0.6146, 0.6246, 0.6201, 0.604, 0.6511, 0.604, 0.615, 0.6665, 0.5995, 0.6397, 0.6146, 0.6246, 0.6414, 0.6401, 0.5164, 0.6401, 0.5432, 0.6246, 0.5583, 0.6397, 0.5428, 0.6665, 0.5428, 0.6665, 0.5583, 0.6397, 0.5789, 0.6452, 0.5789, 0.6762, 0.5377, 0.604, 0.5432, 0.6246, 0.5164, 0.6401, 0.5067, 0.604, 0.5995, 0.6397, 0.615, 0.6665, 0.5789, 0.6762, 0.5789, 0.6452, 0.5163, 0.4704, 0.5442, 0.4704, 0.5442, 0.4844, 0.5163, 0.4844, 0.4327, 0.4704, 0.4606, 0.4704, 0.4606, 0.4844, 0.4327, 0.4844, 0.4884, 0.4704, 0.5163, 0.4704, 0.5163, 0.4844, 0.4884, 0.4844, 0.4606, 0.4704, 0.4884, 0.4704, 0.4884, 0.4844, 0.4606, 0.4844, 0.5442, 0.4704, 0.5721, 0.4704, 0.5721, 0.4844, 0.5442, 0.4844, 0.5721, 0.4704, 0.6, 0.4704, 0.6, 0.4844, 0.5721, 0.4844, 0.6, 0.4704, 0.5721, 0.4704, 0.5721, 0.4564, 0.6, 0.4564, 0.5721, 0.4704, 0.5442, 0.4704, 0.5442, 0.4564, 0.5721, 0.4564, 0.5442, 0.4704, 0.5163, 0.4704, 0.5163, 0.4564, 0.5442, 0.4564, 0.5163, 0.4704, 0.4884, 0.4704, 0.4884, 0.4564, 0.5163, 0.4564, 0.4884, 0.4704, 0.4606, 0.4704, 0.4606, 0.4564, 0.4884, 0.4564, 0.4606, 0.4704, 0.4327, 0.4704, 0.4327, 0.4564, 0.4606, 0.4564, 0.5167, 0.5054, 0.4766, 0.5054, 0.4766, 0.4913, 0.5167, 0.4913, 0.4766, 0.5054, 0.4364, 0.5054, 0.4364, 0.4913, 0.4766, 0.4913, 0.6756, 0.5609, 0.6355, 0.5609, 0.6355, 0.5468, 0.6756, 0.5468, 0.6355, 0.5609, 0.5953, 0.5609, 0.5953, 0.5468, 0.6355, 0.5468, 0.5953, 0.5609, 0.5552, 0.5609, 0.5552, 0.5468, 0.5953, 0.5468, 0.5552, 0.5609, 0.5151, 0.5609, 0.5151, 0.5468, 0.5552, 0.5468, 0.5151, 0.5609, 0.4749, 0.5609, 0.4749, 0.5468, 0.5151, 0.5468, 0.4749, 0.5609, 0.4348, 0.5609, 0.4348, 0.5468, 0.4749, 0.5468, 0.6772, 0.5054, 0.6371, 0.5054, 0.6371, 0.4913, 0.6772, 0.4913, 0.6371, 0.5054, 0.597, 0.5054, 0.597, 0.4913, 0.6371, 0.4913, 0.597, 0.5054, 0.5568, 0.5054, 0.5568, 0.4913, 0.597, 0.4913, 0.5568, 0.5054, 0.5167, 0.5054, 0.5167, 0.4913, 0.5568, 0.4913, 0.4247, 0.6994, 0.3731, 0.7133, 0.3731, 0.6823, 0.4092, 0.6727, 0.2701, 0.6102, 0.301, 0.6102, 0.3107, 0.6462, 0.2839, 0.6617, 0.3216, 0.6994, 0.3371, 0.6727, 0.3731, 0.6823, 0.3731, 0.7133, 0.2839, 0.6617, 0.3107, 0.6462, 0.3371, 0.6727, 0.3216, 0.6994, 0.4247, 0.6994, 0.4092, 0.6727, 0.4356, 0.6462, 0.4624, 0.6617, 0.4624, 0.6617, 0.4356, 0.6462, 0.4453, 0.6102, 0.4762, 0.6102, 0.477, 0.6203, 0.5079, 0.6203, 0.5175, 0.6564, 0.4907, 0.6718, 0.4907, 0.6718, 0.5175, 0.6564, 0.5439, 0.6829, 0.5283, 0.7096, 0.5283, 0.7096, 0.5439, 0.6829, 0.5799, 0.6926, 0.5799, 0.7236, 0.5799, 0.7236, 0.5799, 0.6926, 0.616, 0.683, 0.6314, 0.7098, 0.6314, 0.7098, 0.616, 0.683, 0.6425, 0.6567, 0.6692, 0.6722, 0.6692, 0.6722, 0.6425, 0.6567, 0.6522, 0.6206, 0.6831, 0.6207, 0.08716, 0.1358, 0.09231, 0.1234, 0.09959, 0.1307, 0.04186, 0.1346, 0.05428, 0.1397, 0.047, 0.147, 0.08716, 0.1358, 0.09959, 0.1307, 0.09959, 0.141, 0.04186, 0.1346, 0.05428, 0.1294, 0.05428, 0.1397, 0.08716, 0.1358, 0.09959, 0.141, 0.09231, 0.1483, 0.04186, 0.1346, 0.047, 0.1221, 0.05428, 0.1294, 0.08716, 0.1358, 0.09231, 0.1483, 0.08202, 0.1483, 0.04186, 0.1346, 0.03671, 0.1221, 0.047, 0.1221, 0.08716, 0.1358, 0.08202, 0.1483, 0.07474, 0.141, 0.04186, 0.1346, 0.02943, 0.1294, 0.03671, 0.1221, 0.08716, 0.1358, 0.07474, 0.141, 0.07474, 0.1307, 0.04186, 0.1346, 0.02943, 0.1397, 0.02943, 0.1294, 0.08716, 0.1358, 0.07474, 0.1307, 0.08202, 0.1234, 0.04186, 0.1346, 0.03671, 0.147, 0.02943, 0.1397, 0.08202, 0.1234, 0.09231, 0.1234, 0.08716, 0.1358, 0.04186, 0.1346, 0.047, 0.147, 0.03671, 0.147, 0.02753, 0.04068, 0.1083, 0.04068, 0.1081, 0.05128, 0.02729, 0.05129, 0.02729, 0.05129, 0.1081, 0.05128, 0.1078, 0.06189, 0.02705, 0.06189, 0.02705, 0.06189, 0.1078, 0.06189, 0.1076, 0.07249, 0.02681, 0.07249, 0.02681, 0.07249, 0.1076, 0.07249, 0.1074, 0.08309, 0.02657, 0.08309, 0.02657, 0.08309, 0.1074, 0.08309, 0.1071, 0.0937, 0.02632, 0.0937, 0.02632, 0.0937, 0.1071, 0.0937, 0.1069, 0.1043, 0.02608, 0.1043, 0.02608, 0.1043, 0.1069, 0.1043, 0.1066, 0.1149, 0.02584, 0.1149, 0.1083, 0.04068, 0.02753, 0.04068, 0.02778, 0.03008, 0.1086, 0.03008, 0.5566, 0.9438, 0.5683, 0.985, 0.5491, 0.9905, 0.5393, 0.9511, 0.5393, 0.9511, 0.5491, 0.9905, 0.529, 0.9953, 0.5229, 0.9564, 0.5229, 0.9564, 0.529, 0.9953, 0.5075, 0.9976, 0.5068, 0.9582, 0.5068, 0.9582, 0.5075, 0.9976, 0.4853, 0.9965, 0.4908, 0.9562, 0.4908, 0.9562, 0.4853, 0.9965, 0.4645, 0.9916, 0.4743, 0.9511, 0.4743, 0.9511, 0.4645, 0.9916, 0.4449, 0.9858, 0.4568, 0.9438, 0.4568, 0.9438, 0.4449, 0.9858, 0.4252, 0.9799, 0.438, 0.9375, 0.5683, 0.985, 0.5566, 0.9438, 0.5751, 0.9378, 0.5872, 0.9795, 0.5751, 0.9378, 0.5566, 0.9438, 0.5503, 0.9079, 0.5692, 0.9066, 0.4568, 0.9438, 0.438, 0.9375, 0.4444, 0.9061, 0.4633, 0.9077, 0.4743, 0.9511, 0.4568, 0.9438, 0.4633, 0.9077, 0.4798, 0.9082, 0.4908, 0.9562, 0.4743, 0.9511, 0.4798, 0.9082, 0.4938, 0.9086, 0.5068, 0.9582, 0.4908, 0.9562, 0.4938, 0.9086, 0.5069, 0.9091, 0.5229, 0.9564, 0.5068, 0.9582, 0.5069, 0.9091, 0.5199, 0.9087, 0.5393, 0.9511, 0.5229, 0.9564, 0.5199, 0.9087, 0.5339, 0.9084, 0.5566, 0.9438, 0.5393, 0.9511, 0.5339, 0.9084, 0.5503, 0.9079, 0.5503, 0.9079, 0.5339, 0.9084, 0.5366, 0.8568, 0.5522, 0.861, 0.5339, 0.9084, 0.5199, 0.9087, 0.5219, 0.8534, 0.5366, 0.8568, 0.5199, 0.9087, 0.5069, 0.9091, 0.5071, 0.8518, 0.5219, 0.8534, 0.5069, 0.9091, 0.4938, 0.9086, 0.4923, 0.8532, 0.5071, 0.8518, 0.4938, 0.9086, 0.4798, 0.9082, 0.4776, 0.8564, 0.4923, 0.8532, 0.4798, 0.9082, 0.4633, 0.9077, 0.4618, 0.8604, 0.4776, 0.8564, 0.4633, 0.9077, 0.4444, 0.9061, 0.4442, 0.8625, 0.4618, 0.8604, 0.5692, 0.9066, 0.5503, 0.9079, 0.5522, 0.861, 0.5697, 0.8629, 0.5697, 0.8629, 0.5522, 0.861, 0.5583, 0.7335, 0.5753, 0.7337, 0.4618, 0.8604, 0.4442, 0.8625, 0.4425, 0.7331, 0.4586, 0.7324, 0.4776, 0.8564, 0.4618, 0.8604, 0.4586, 0.7324, 0.4747, 0.7326, 0.4923, 0.8532, 0.4776, 0.8564, 0.4747, 0.7326, 0.4913, 0.7329, 0.5071, 0.8518, 0.4923, 0.8532, 0.4913, 0.7329, 0.5084, 0.7324, 0.5219, 0.8534, 0.5071, 0.8518, 0.5084, 0.7324, 0.5255, 0.7332, 0.5366, 0.8568, 0.5219, 0.8534, 0.5255, 0.7332, 0.5421, 0.7334, 0.5522, 0.861, 0.5366, 0.8568, 0.5421, 0.7334, 0.5583, 0.7335, 0.384, 0.9433, 0.3957, 0.9845, 0.3766, 0.9901, 0.3667, 0.9506, 0.3667, 0.9506, 0.3766, 0.9901, 0.3564, 0.9948, 0.3504, 0.9559, 0.3504, 0.9559, 0.3564, 0.9948, 0.3349, 0.9971, 0.3342, 0.9577, 0.3342, 0.9577, 0.3349, 0.9971, 0.3127, 0.996, 0.3182, 0.9557, 0.3182, 0.9557, 0.3127, 0.996, 0.2919, 0.9911, 0.3018, 0.9506, 0.3018, 0.9506, 0.2919, 0.9911, 0.2723, 0.9853, 0.2842, 0.9433, 0.2842, 0.9433, 0.2723, 0.9853, 0.2526, 0.9794, 0.2654, 0.937, 0.3957, 0.9845, 0.384, 0.9433, 0.4025, 0.9373, 0.4147, 0.979, 0.4025, 0.9373, 0.384, 0.9433, 0.3777, 0.9075, 0.3967, 0.9061, 0.2842, 0.9433, 0.2654, 0.937, 0.2718, 0.9056, 0.2908, 0.9072, 0.3018, 0.9506, 0.2842, 0.9433, 0.2908, 0.9072, 0.3072, 0.9077, 0.3182, 0.9557, 0.3018, 0.9506, 0.3072, 0.9077, 0.3212, 0.9081, 0.3342, 0.9577, 0.3182, 0.9557, 0.3212, 0.9081, 0.3343, 0.9086, 0.3504, 0.9559, 0.3342, 0.9577, 0.3343, 0.9086, 0.3474, 0.9082, 0.3667, 0.9506, 0.3504, 0.9559, 0.3474, 0.9082, 0.3613, 0.9079, 0.384, 0.9433, 0.3667, 0.9506, 0.3613, 0.9079, 0.3777, 0.9075, 0.3777, 0.9075, 0.3613, 0.9079, 0.364, 0.8563, 0.3796, 0.8605, 0.3613, 0.9079, 0.3474, 0.9082, 0.3493, 0.8529, 0.364, 0.8563, 0.3474, 0.9082, 0.3343, 0.9086, 0.3345, 0.8513, 0.3493, 0.8529, 0.3343, 0.9086, 0.3212, 0.9081, 0.3197, 0.8527, 0.3345, 0.8513, 0.3212, 0.9081, 0.3072, 0.9077, 0.305, 0.8559, 0.3197, 0.8527, 0.3072, 0.9077, 0.2908, 0.9072, 0.2892, 0.8599, 0.305, 0.8559, 0.2908, 0.9072, 0.2718, 0.9056, 0.2716, 0.862, 0.2892, 0.8599, 0.3967, 0.9061, 0.3777, 0.9075, 0.3796, 0.8605, 0.3971, 0.8624, 0.3971, 0.8624, 0.3796, 0.8605, 0.3857, 0.7331, 0.4027, 0.7332, 0.2892, 0.8599, 0.2716, 0.862, 0.2699, 0.7327, 0.286, 0.7319, 0.305, 0.8559, 0.2892, 0.8599, 0.286, 0.7319, 0.3021, 0.7321, 0.3197, 0.8527, 0.305, 0.8559, 0.3021, 0.7321, 0.3187, 0.7324, 0.3345, 0.8513, 0.3197, 0.8527, 0.3187, 0.7324, 0.3358, 0.7319, 0.3493, 0.8529, 0.3345, 0.8513, 0.3358, 0.7319, 0.3529, 0.7328, 0.364, 0.8563, 0.3493, 0.8529, 0.3529, 0.7328, 0.3695, 0.7329, 0.3796, 0.8605, 0.364, 0.8563, 0.3695, 0.7329, 0.3857, 0.7331, 0.03499, 0.3353, 0.03499, 0.3531, 0.02818, 0.3531, 0.02818, 0.3353, 0.08263, 0.3353, 0.08263, 0.3531, 0.07582, 0.3531, 0.07582, 0.3353, 0.07582, 0.3353, 0.07582, 0.3531, 0.06902, 0.3531, 0.06902, 0.3353, 0.06902, 0.3353, 0.06902, 0.3531, 0.06221, 0.3531, 0.06221, 0.3353, 0.06221, 0.3353, 0.06221, 0.3531, 0.05541, 0.3531, 0.05541, 0.3353, 0.05541, 0.3353, 0.05541, 0.3531, 0.0486, 0.3531, 0.0486, 0.3353, 0.0486, 0.3353, 0.0486, 0.3531, 0.04179, 0.3531, 0.04179, 0.3353, 0.03499, 0.3531, 0.03499, 0.3353, 0.04179, 0.3353, 0.04179, 0.3531, 0.09325, 0.2886, 0.08703, 0.2823, 0.09464, 0.2641, 0.1117, 0.2811, 0.08703, 0.2823, 0.07823, 0.2823, 0.07057, 0.2641, 0.09464, 0.2641, 0.07823, 0.2823, 0.07201, 0.2886, 0.05355, 0.2811, 0.07057, 0.2641, 0.07201, 0.2886, 0.07201, 0.2974, 0.05355, 0.3052, 0.05355, 0.2811, 0.07201, 0.2974, 0.07823, 0.3036, 0.07057, 0.3222, 0.05355, 0.3052, 0.07823, 0.3036, 0.08703, 0.3036, 0.09464, 0.3222, 0.07057, 0.3222, 0.08703, 0.3036, 0.09325, 0.2974, 0.1117, 0.3052, 0.09464, 0.3222, 0.09325, 0.2974, 0.09325, 0.2886, 0.1117, 0.2811, 0.1117, 0.3052, 0.03964, 0.1999, 0.03964, 0.2157, 0.02734, 0.2157, 0.02734, 0.1999, 0.03964, 0.3103, 0.03964, 0.3261, 0.02734, 0.3261, 0.02734, 0.3103, 0.03964, 0.2945, 0.03964, 0.3103, 0.02734, 0.3103, 0.02734, 0.2945, 0.03964, 0.2788, 0.03964, 0.2945, 0.02734, 0.2945, 0.02734, 0.2788, 0.03964, 0.263, 0.03964, 0.2788, 0.02734, 0.2788, 0.02734, 0.263, 0.03964, 0.2472, 0.03964, 0.263, 0.02734, 0.263, 0.02734, 0.2472, 0.03964, 0.2315, 0.03964, 0.2472, 0.02734, 0.2472, 0.02734, 0.2315, 0.03964, 0.2157, 0.03964, 0.2315, 0.02734, 0.2315, 0.02734, 0.2157, 0.08146, 0.2299, 0.0524, 0.2179, 0.06942, 0.2009, 0.08146, 0.2299, 0.0524, 0.242, 0.0524, 0.2179, 0.08146, 0.2299, 0.06942, 0.259, 0.0524, 0.242, 0.08146, 0.2299, 0.09349, 0.259, 0.06942, 0.259, 0.08146, 0.2299, 0.1105, 0.2419, 0.09349, 0.259, 0.08146, 0.2299, 0.1105, 0.2179, 0.1105, 0.2419, 0.08146, 0.2299, 0.09349, 0.2009, 0.1105, 0.2179, 0.08146, 0.2299, 0.06942, 0.2009, 0.09349, 0.2009, 0.1287, 0.692, 0.06913, 0.6914, 0.06935, 0.6685, 0.1162, 0.669, 0.02246, 0.6681, 0.06935, 0.6685, 0.06913, 0.6914, 0.009524, 0.6908, 0.2418, 0.7896, 0.197, 0.7896, 0.197, 0.7747, 0.2418, 0.7747, 0.197, 0.7896, 0.1521, 0.7896, 0.1521, 0.7747, 0.197, 0.7747, 0.9082, 0.7306, 0.9419, 0.6697, 0.9835, 0.6756, 0.9268, 0.7307, 0.9419, 0.6697, 0.9419, 0.6082, 0.9681, 0.6078, 0.9835, 0.6756, 0.9859, 0.5254, 0.9701, 0.5931, 0.9439, 0.5925, 0.9442, 0.531, 0.9442, 0.531, 0.9108, 0.47, 0.9294, 0.4699, 0.9859, 0.5254, 0.2346, 0.656, 0.2418, 0.7112, 0.197, 0.7112, 0.197, 0.656, 0.2418, 0.7112, 0.2418, 0.7747, 0.197, 0.7747, 0.197, 0.7112, 0.1521, 0.7747, 0.1521, 0.7112, 0.197, 0.7112, 0.197, 0.7747, 0.1521, 0.7112, 0.1593, 0.656, 0.197, 0.656, 0.197, 0.7112, 0.7434, 0.5307, 0.7663, 0.5927, 0.7106, 0.5773, 0.7643, 0.6072, 0.7411, 0.6691, 0.7085, 0.6223, 0.06795, 0.8155, 0.06913, 0.6914, 0.1287, 0.692, 0.1101, 0.8159, 0.0258, 0.8151, 0.009524, 0.6908, 0.06913, 0.6914, 0.06795, 0.8155, 0.197, 0.9101, 0.197, 0.8603, 0.2372, 0.8603, 0.236, 0.9101, 0.197, 0.8603, 0.197, 0.7896, 0.2418, 0.7896, 0.2372, 0.8603, 0.1579, 0.9101, 0.1567, 0.8603, 0.197, 0.8603, 0.197, 0.9101, 0.1567, 0.8603, 0.1521, 0.7896, 0.197, 0.7896, 0.197, 0.8603, 0.8197, 0.6694, 0.9419, 0.6697, 0.9082, 0.7306, 0.8199, 0.7307, 0.7643, 0.6072, 0.8165, 0.6071, 0.8197, 0.6694, 0.7411, 0.6691, 0.8165, 0.6071, 0.9419, 0.6082, 0.9419, 0.6697, 0.8197, 0.6694, 0.7434, 0.5307, 0.822, 0.5307, 0.8185, 0.5931, 0.7663, 0.5927, 0.822, 0.5307, 0.9442, 0.531, 0.9439, 0.5925, 0.8185, 0.5931, 0.8225, 0.4694, 0.9108, 0.47, 0.9442, 0.531, 0.822, 0.5307, 0.7411, 0.6691, 0.8197, 0.6694, 0.7824, 0.6814, 0.8197, 0.6694, 0.8199, 0.7307, 0.7824, 0.6814, 0.7847, 0.5186, 0.8225, 0.4694, 0.822, 0.5307, 0.7847, 0.5186, 0.822, 0.5307, 0.7434, 0.5307, 0.9791, 0.3154, 0.9851, 0.3802, 0.9033, 0.3861, 0.8991, 0.3212, 0.3615, 0.003793, 0.3847, 0.05714, 0.3598, 0.06081, 0.3598, 0.06081, 0.3847, 0.05714, 0.399, 0.1028, 0.3584, 0.1073, 0.3584, 0.1073, 0.399, 0.1028, 0.4072, 0.1454, 0.3566, 0.1488, 0.3523, 0.3427, 0.4107, 0.3453, 0.4046, 0.3984, 0.3518, 0.3945, 0.3997, 0.4129, 0.3507, 0.4083, 0.3518, 0.3945, 0.4046, 0.3984, 0.4485, 0.4237, 0.3997, 0.4129, 0.4046, 0.3984, 0.4578, 0.4086, 0.4107, 0.3453, 0.4723, 0.3546, 0.4578, 0.4086, 0.4046, 0.3984, 0.399, 0.1028, 0.4409, 0.08549, 0.4618, 0.131, 0.4072, 0.1454, 0.3847, 0.05714, 0.4079, 0.04326, 0.4409, 0.08549, 0.399, 0.1028, 0.3615, 0.003793, 0.4079, 0.04326, 0.3847, 0.05714, 0.3615, 0.003793, 0.4256, 0.01729, 0.4079, 0.04326, 0.4079, 0.04326, 0.4256, 0.01729, 0.4822, 0.05094, 0.4409, 0.08549, 0.4409, 0.08549, 0.4822, 0.05094, 0.527, 0.09998, 0.4618, 0.131, 0.4723, 0.3546, 0.5433, 0.3751, 0.5103, 0.4326, 0.4578, 0.4086, 0.4578, 0.4086, 0.5103, 0.4326, 0.4941, 0.4461, 0.4485, 0.4237, 0.6116, 0.4075, 0.6622, 0.3862, 0.6651, 0.4062, 0.6201, 0.4256, 0.5819, 0.3511, 0.6504, 0.3336, 0.6622, 0.3862, 0.6116, 0.4075, 0.6526, 0.04361, 0.692, 0.07816, 0.6694, 0.1204, 0.6123, 0.09025, 0.7087, 0.0125, 0.7249, 0.03807, 0.692, 0.07816, 0.6526, 0.04361, 0.7707, 0.002924, 0.7249, 0.03807, 0.7087, 0.0125, 0.7707, 0.002924, 0.7464, 0.05255, 0.7249, 0.03807, 0.7249, 0.03807, 0.7464, 0.05255, 0.7311, 0.09582, 0.692, 0.07816, 0.692, 0.07816, 0.7311, 0.09582, 0.7208, 0.136, 0.6694, 0.1204, 0.6504, 0.3336, 0.7096, 0.3278, 0.7129, 0.3777, 0.6622, 0.3862, 0.6622, 0.3862, 0.7129, 0.3777, 0.7138, 0.3993, 0.6651, 0.4062, 0.7129, 0.3777, 0.7629, 0.3774, 0.7623, 0.398, 0.7138, 0.3993, 0.7096, 0.3278, 0.7661, 0.3285, 0.7629, 0.3774, 0.7129, 0.3777, 0.7311, 0.09582, 0.7698, 0.1015, 0.7692, 0.1413, 0.7208, 0.136, 0.7464, 0.05255, 0.7699, 0.05747, 0.7698, 0.1015, 0.7311, 0.09582, 0.7707, 0.002924, 0.7699, 0.05747, 0.7464, 0.05255, 0.7707, 0.002924, 0.7936, 0.0533, 0.7699, 0.05747, 0.7699, 0.05747, 0.7936, 0.0533, 0.8084, 0.09607, 0.7698, 0.1015, 0.7698, 0.1015, 0.8084, 0.09607, 0.8178, 0.1365, 0.7692, 0.1413, 0.7661, 0.3285, 0.8245, 0.3352, 0.8123, 0.3853, 0.7629, 0.3774, 0.7629, 0.3774, 0.8123, 0.3853, 0.8094, 0.4053, 0.7623, 0.398, 0.8123, 0.3853, 0.8601, 0.4074, 0.8533, 0.425, 0.8094, 0.4053, 0.8245, 0.3352, 0.8618, 0.3883, 0.8601, 0.4074, 0.8123, 0.3853, 0.8084, 0.09607, 0.8475, 0.07824, 0.8693, 0.1204, 0.8178, 0.1365, 0.7936, 0.0533, 0.8152, 0.03957, 0.8475, 0.07824, 0.8084, 0.09607, 0.7707, 0.002924, 0.8152, 0.03957, 0.7936, 0.0533, 0.7707, 0.002924, 0.8312, 0.01481, 0.8152, 0.03957, 0.8152, 0.03957, 0.8312, 0.01481, 0.8846, 0.04446, 0.8475, 0.07824, 0.8475, 0.07824, 0.8846, 0.04446, 0.9278, 0.08763, 0.8693, 0.1204, 0.8601, 0.4074, 0.9, 0.4448, 0.8881, 0.4577, 0.8533, 0.425, 0.1863, 0.4331, 0.2427, 0.4081, 0.251, 0.4226, 0.2023, 0.4457, 0.1869, 0.4102, 0.229, 0.3509, 0.2427, 0.4081, 0.1863, 0.4331, 0.2358, 0.0408, 0.2774, 0.0805, 0.2522, 0.1247, 0.1905, 0.09122, 0.2969, 0.01335, 0.3127, 0.04018, 0.2774, 0.0805, 0.2358, 0.0408, 0.3615, 0.003793, 0.3127, 0.04018, 0.2969, 0.01335, 0.3615, 0.003793, 0.3351, 0.05557, 0.3127, 0.04018, 0.3127, 0.04018, 0.3351, 0.05557, 0.3182, 0.1003, 0.2774, 0.0805, 0.2774, 0.0805, 0.3182, 0.1003, 0.3062, 0.1424, 0.2522, 0.1247, 0.229, 0.3509, 0.2931, 0.344, 0.2983, 0.3977, 0.2427, 0.4081, 0.2427, 0.4081, 0.2983, 0.3977, 0.3014, 0.412, 0.251, 0.4226, 0.2983, 0.3977, 0.3518, 0.3945, 0.3507, 0.4083, 0.3014, 0.412, 0.2931, 0.344, 0.3523, 0.3427, 0.3518, 0.3945, 0.2983, 0.3977, 0.3182, 0.1003, 0.3584, 0.1073, 0.3566, 0.1488, 0.3062, 0.1424, 0.3351, 0.05557, 0.3598, 0.06081, 0.3584, 0.1073, 0.3182, 0.1003, 0.3615, 0.003793, 0.3598, 0.06081, 0.3351, 0.05557, 0.4072, 0.1454, 0.4113, 0.1724, 0.3558, 0.1753, 0.3566, 0.1488, 0.4113, 0.1724, 0.4164, 0.2484, 0.354, 0.2478, 0.3558, 0.1753, 0.4164, 0.2484, 0.413, 0.321, 0.3526, 0.319, 0.354, 0.2478, 0.413, 0.321, 0.4107, 0.3453, 0.3523, 0.3427, 0.3526, 0.319, 0.4832, 0.2467, 0.4776, 0.328, 0.413, 0.321, 0.4164, 0.2484, 0.4776, 0.328, 0.4723, 0.3546, 0.4107, 0.3453, 0.413, 0.321, 0.4618, 0.131, 0.4715, 0.1613, 0.4113, 0.1724, 0.4072, 0.1454, 0.4715, 0.1613, 0.4832, 0.2467, 0.4164, 0.2484, 0.4113, 0.1724, 0.527, 0.09998, 0.5439, 0.1376, 0.4715, 0.1613, 0.4618, 0.131, 0.5439, 0.1376, 0.5596, 0.2439, 0.4832, 0.2467, 0.4715, 0.1613, 0.5596, 0.2439, 0.5533, 0.3438, 0.4776, 0.328, 0.4832, 0.2467, 0.5533, 0.3438, 0.5433, 0.3751, 0.4723, 0.3546, 0.4776, 0.328, 0.6456, 0.2298, 0.647, 0.3079, 0.5725, 0.3207, 0.5701, 0.2231, 0.647, 0.3079, 0.6504, 0.3336, 0.5819, 0.3511, 0.5725, 0.3207, 0.6694, 0.1204, 0.6596, 0.1487, 0.5942, 0.1229, 0.6123, 0.09025, 0.6596, 0.1487, 0.6456, 0.2298, 0.5701, 0.2231, 0.5942, 0.1229, 0.7208, 0.136, 0.7166, 0.1617, 0.6596, 0.1487, 0.6694, 0.1204, 0.7166, 0.1617, 0.7091, 0.2345, 0.6456, 0.2298, 0.6596, 0.1487, 0.7091, 0.2345, 0.709, 0.3043, 0.647, 0.3079, 0.6456, 0.2298, 0.709, 0.3043, 0.7096, 0.3278, 0.6504, 0.3336, 0.647, 0.3079, 0.7693, 0.2367, 0.7674, 0.3051, 0.709, 0.3043, 0.7091, 0.2345, 0.7674, 0.3051, 0.7661, 0.3285, 0.7096, 0.3278, 0.709, 0.3043, 0.7692, 0.1413, 0.769, 0.1663, 0.7166, 0.1617, 0.7208, 0.136, 0.769, 0.1663, 0.7693, 0.2367, 0.7091, 0.2345, 0.7166, 0.1617, 0.8178, 0.1365, 0.8221, 0.1625, 0.769, 0.1663, 0.7692, 0.1413, 0.8221, 0.1625, 0.8301, 0.2364, 0.7693, 0.2367, 0.769, 0.1663, 0.8301, 0.2364, 0.8278, 0.3101, 0.7674, 0.3051, 0.7693, 0.2367, 0.8278, 0.3101, 0.8245, 0.3352, 0.7661, 0.3285, 0.7674, 0.3051, 0.8961, 0.2318, 0.8991, 0.3212, 0.8278, 0.3101, 0.8301, 0.2364, 0.8991, 0.3212, 0.8618, 0.3883, 0.8245, 0.3352, 0.8278, 0.3101, 0.8693, 0.1204, 0.8795, 0.1491, 0.8221, 0.1625, 0.8178, 0.1365, 0.8795, 0.1491, 0.8961, 0.2318, 0.8301, 0.2364, 0.8221, 0.1625, 0.9278, 0.08763, 0.9473, 0.1213, 0.8795, 0.1491, 0.8693, 0.1204, 0.9473, 0.1213, 0.9705, 0.2203, 0.8961, 0.2318, 0.8795, 0.1491, 0.9705, 0.2203, 0.9791, 0.3154, 0.8991, 0.3212, 0.8961, 0.2318, 0.2248, 0.2398, 0.2255, 0.323, 0.146, 0.335, 0.1451, 0.2317, 0.2255, 0.323, 0.229, 0.3509, 0.1869, 0.4102, 0.146, 0.335, 0.2522, 0.1247, 0.2405, 0.1543, 0.1721, 0.1265, 0.1905, 0.09122, 0.2405, 0.1543, 0.2248, 0.2398, 0.1451, 0.2317, 0.1721, 0.1265, 0.3062, 0.1424, 0.3005, 0.1692, 0.2405, 0.1543, 0.2522, 0.1247, 0.3005, 0.1692, 0.2915, 0.2453, 0.2248, 0.2398, 0.2405, 0.1543, 0.2915, 0.2453, 0.2917, 0.3191, 0.2255, 0.323, 0.2248, 0.2398, 0.2917, 0.3191, 0.2931, 0.344, 0.229, 0.3509, 0.2255, 0.323, 0.354, 0.2478, 0.3526, 0.319, 0.2917, 0.3191, 0.2915, 0.2453, 0.3526, 0.319, 0.3523, 0.3427, 0.2931, 0.344, 0.2917, 0.3191, 0.3566, 0.1488, 0.3558, 0.1753, 0.3005, 0.1692, 0.3062, 0.1424, 0.3558, 0.1753, 0.354, 0.2478, 0.2915, 0.2453, 0.3005, 0.1692, 0.245, 0.4754, 0.245, 0.5159, 0.1557, 0.5159, 0.1557, 0.4754, 0.2079, 0.5223, 0.2429, 0.5427, 0.2079, 0.6043, 0.1617, 0.5421, 0.1968, 0.5217, 0.1968, 0.6036, 0.8601, 0.4074, 0.8618, 0.3883, 0.9192, 0.4416, 0.9, 0.4448, 0.994, 0.9134, 0.9623, 0.9692, 0.9318, 0.9389, 0.9457, 0.9138, 0.9612, 0.8582, 0.994, 0.9134, 0.9457, 0.9138, 0.9314, 0.8891, 0.759, 0.9451, 0.7584, 0.9157, 0.9457, 0.9138, 0.9318, 0.9389, 0.7584, 0.9157, 0.7584, 0.8862, 0.9314, 0.8891, 0.9457, 0.9138, 0.752, 0.9863, 0.759, 0.9451, 0.9318, 0.9389, 0.9623, 0.9692, 0.7584, 0.8862, 0.7507, 0.8452, 0.9612, 0.8582, 0.9314, 0.8891, 0.7473, 0.8316, 0.7474, 0.8032, 0.9781, 0.8032, 0.9467, 0.832, 0.7474, 0.8032, 0.7474, 0.7749, 0.9467, 0.7744, 0.9781, 0.8032, 0.18, 0.9442, 0.1579, 0.9101, 0.197, 0.9101, 0.197, 0.9442, 0.18, 0.9442, 0.197, 0.9101, 0.18, 0.9442, 0.1631, 0.9442, 0.1579, 0.9101, 0.2139, 0.9442, 0.197, 0.9101, 0.236, 0.9101, 0.2308, 0.9442, 0.2139, 0.9442, 0.236, 0.9101, 0.2139, 0.9442, 0.197, 0.9442, 0.197, 0.9101, 0.2271, 0.9898, 0.212, 0.9898, 0.2139, 0.9442, 0.2308, 0.9442, 0.1819, 0.9898, 0.1668, 0.9897, 0.1631, 0.9442, 0.18, 0.9442, 0.1046, 0.9256, 0.08577, 0.9254, 0.08624, 0.868, 0.105, 0.8679, 0.04802, 0.9251, 0.02923, 0.9249, 0.02986, 0.8671, 0.04865, 0.8676, 0.105, 0.8679, 0.08624, 0.868, 0.06795, 0.8155, 0.1101, 0.8159, 0.02986, 0.8671, 0.0258, 0.8151, 0.06795, 0.8155, 0.04865, 0.8676, 0.06795, 0.8155, 0.08624, 0.868, 0.04865, 0.8676, 0.698, 0.842, 0.7507, 0.8452, 0.7584, 0.8862, 0.7205, 0.8894, 0.721, 0.9426, 0.759, 0.9451, 0.752, 0.9863, 0.6992, 0.9906, 0.6768, 0.7876, 0.6768, 0.8032, 0.6108, 0.8032, 0.6108, 0.7845, 0.6768, 0.8032, 0.6768, 0.8189, 0.6108, 0.8219, 0.6108, 0.8032, 0.6901, 0.8999, 0.6904, 0.9162, 0.6345, 0.9164, 0.6345, 0.9033, 0.6904, 0.9162, 0.6901, 0.8999, 0.7584, 0.9157, 0.6904, 0.9162, 0.6903, 0.9325, 0.6356, 0.9299, 0.6345, 0.9164, 0.6903, 0.9325, 0.6904, 0.9162, 0.7584, 0.9157, 0.6356, 0.9299, 0.6903, 0.9325, 0.672, 0.9702, 0.6001, 0.9402, 0.6345, 0.9033, 0.6028, 0.8914, 0.6712, 0.8628, 0.6901, 0.8999, 0.6345, 0.9164, 0.5978, 0.9163, 0.6028, 0.8914, 0.6345, 0.9033, 0.6345, 0.9164, 0.6356, 0.9299, 0.6001, 0.9402, 0.5978, 0.9163, 0.6992, 0.9906, 0.672, 0.9702, 0.6903, 0.9325, 0.721, 0.9426, 0.698, 0.842, 0.7205, 0.8894, 0.6901, 0.8999, 0.6712, 0.8628, 0.7584, 0.9157, 0.6901, 0.8999, 0.7205, 0.8894, 0.7584, 0.9157, 0.7205, 0.8894, 0.7584, 0.8862, 0.7584, 0.9157, 0.759, 0.9451, 0.721, 0.9426, 0.7584, 0.9157, 0.721, 0.9426, 0.6903, 0.9325, 0.7039, 0.8291, 0.6768, 0.8189, 0.6768, 0.8032, 0.7039, 0.8032, 0.6768, 0.7876, 0.7039, 0.7773, 0.7039, 0.8032, 0.6768, 0.8032, 0.7474, 0.7749, 0.7474, 0.8032, 0.7039, 0.8032, 0.7039, 0.7773, 0.7473, 0.8316, 0.7039, 0.8291, 0.7039, 0.8032, 0.7474, 0.8032, 0.1513, 0.9393, 0.148, 0.9879, 0.09394, 0.932, 0.148, 0.9879, 0.1062, 0.9879, 0.09394, 0.932, 0.08661, 0.9478, 0.08374, 0.9894, 0.0317, 0.9317, 0.08374, 0.9894, 0.03499, 0.9894, 0.0317, 0.9317, 0.1154, 0.9286, 0.1162, 0.8981, 0.1379, 0.8981, 0.131, 0.9286, 0.1162, 0.8981, 0.1171, 0.8624, 0.1448, 0.8624, 0.1379, 0.8981, 0.1379, 0.8981, 0.1448, 0.8624, 0.1457, 0.8981, 0.131, 0.9286, 0.1379, 0.8981, 0.1457, 0.8981, 0.1465, 0.9286, 0.05445, 0.4361, 0.02983, 0.4361, 0.02983, 0.4073, 0.05445, 0.4073, 0.02984, 0.6089, 0.05446, 0.6089, 0.05446, 0.6377, 0.02984, 0.6377, 0.02984, 0.5801, 0.05446, 0.5801, 0.05446, 0.6089, 0.02984, 0.6089, 0.02984, 0.5513, 0.05446, 0.5513, 0.05446, 0.5801, 0.02984, 0.5801, 0.02984, 0.5225, 0.05446, 0.5225, 0.05446, 0.5513, 0.02984, 0.5513, 0.02984, 0.4937, 0.05446, 0.4937, 0.05446, 0.5225, 0.02984, 0.5225, 0.02983, 0.4649, 0.05446, 0.4649, 0.05446, 0.4937, 0.02984, 0.4937, 0.02983, 0.4361, 0.05445, 0.4361, 0.05446, 0.4649, 0.02983, 0.4649, 0.1336, 0.5844, 0.1336, 0.6132, 0.1238, 0.6091, 0.1238, 0.5884, 0.1132, 0.564, 0.1336, 0.5844, 0.1238, 0.5884, 0.1092, 0.5738, 0.08442, 0.564, 0.1132, 0.564, 0.1092, 0.5738, 0.08848, 0.5738, 0.06405, 0.5844, 0.08442, 0.564, 0.08848, 0.5738, 0.07385, 0.5884, 0.06405, 0.6132, 0.06405, 0.5844, 0.07385, 0.5884, 0.07385, 0.6091, 0.08442, 0.6336, 0.06405, 0.6132, 0.07385, 0.6091, 0.08848, 0.6238, 0.1132, 0.6336, 0.08442, 0.6336, 0.08848, 0.6238, 0.1092, 0.6238, 0.1336, 0.6132, 0.1132, 0.6336, 0.1092, 0.6238, 0.1238, 0.6091, 0.09944, 0.5052, 0.08048, 0.5064, 0.07922, 0.5034, 0.1008, 0.5023, 0.08048, 0.5064, 0.06707, 0.5208, 0.06407, 0.5195, 0.07922, 0.5034, 0.06707, 0.5208, 0.06716, 0.5405, 0.06407, 0.5416, 0.06407, 0.5195, 0.06716, 0.5405, 0.08077, 0.5542, 0.07942, 0.5571, 0.06407, 0.5416, 0.08077, 0.5542, 0.0997, 0.5535, 0.101, 0.5565, 0.07942, 0.5571, 0.0997, 0.5535, 0.1118, 0.5385, 0.1148, 0.5397, 0.101, 0.5565, 0.1118, 0.5385, 0.1126, 0.5188, 0.1157, 0.5178, 0.1148, 0.5397, 0.1126, 0.5188, 0.09944, 0.5052, 0.1008, 0.5023, 0.1157, 0.5178, 0.08779, 0.47, 0.06282, 0.4804, 0.06282, 0.4597, 0.08779, 0.47, 0.07745, 0.495, 0.06282, 0.4804, 0.08779, 0.47, 0.09814, 0.495, 0.07745, 0.495, 0.08779, 0.47, 0.1128, 0.4804, 0.09814, 0.495, 0.08779, 0.47, 0.1128, 0.4597, 0.1128, 0.4804, 0.08779, 0.47, 0.09814, 0.445, 0.1128, 0.4597, 0.08779, 0.47, 0.07745, 0.445, 0.09814, 0.445, 0.08779, 0.47, 0.06282, 0.4597, 0.07745, 0.445])
me_cylinder_002.materials.append(mat_material)
me_cylinder_002.use_remesh_preserve_volume = False
me_cylinder_002.use_remesh_preserve_attributes = False
me_cylinder_002.use_mirror_vertex_groups = False
me_cylinder_002.update()
me_cylinder_001 = bpy.data.meshes.new('Cylinder.001')
me_cylinder_001.from_pydata([], [], [])
me_cylinder_001.use_remesh_preserve_volume = False
me_cylinder_001.use_remesh_preserve_attributes = False
me_cylinder_001.use_mirror_vertex_groups = False
me_cylinder_001.update()

# ---- objects
ob_cylinder_002 = bpy.data.objects.new('Cylinder.002', me_cylinder_002)
ob_cylinder_001 = bpy.data.objects.new('Cylinder.001', me_cylinder_001)
ob_lamp = bpy.data.objects.new('Lamp', light_lamp)
ob_camera = bpy.data.objects.new('Camera', cam_camera)

# ---- transforms, parenting, visibility, modifiers, constraints
ob_cylinder_002.location = (0.0, 0.0, 0.0)
ob_cylinder_002.empty_display_type = 'ARROWS'
ob_cylinder_002.lineart.crease_threshold = 0.0
_m = ob_cylinder_002.modifiers.new('EdgeSplit', 'EDGE_SPLIT')
_m.use_edge_angle = False
ob_cylinder_001.location = (0.0, 0.0, 0.0)
ob_cylinder_001.empty_display_type = 'ARROWS'
ob_cylinder_001.lineart.crease_threshold = 0.0
ob_lamp.location = (2.849, -3.306, 5.432)
ob_lamp.rotation_euler = (0.6503, 0.05522, 1.866)
ob_lamp.lock_rotations_4d = False
ob_lamp.empty_display_type = 'ARROWS'
ob_lamp.color = (0.0, 0.0, 0.0, 0.0)
ob_lamp.lineart.crease_threshold = 0.0
ob_camera.location = (0.5818, -0.487, 0.3572)
ob_camera.rotation_euler = (1.272, -9.981e-06, 0.8538)
ob_camera.scale = (0.3617, 0.3617, 0.3617)
ob_camera.lock_rotations_4d = False
ob_camera.empty_display_type = 'ARROWS'
ob_camera.color = (0.0, 0.0, 0.0, 0.0)
ob_camera.display_type = 'WIRE'
ob_camera.lineart.crease_threshold = 0.0

# ---- collection membership
col_collection_1.objects.link(ob_cylinder_002)
col_collection_1.objects.link(ob_cylinder_001)
col_collection_1.objects.link(ob_lamp)
col_collection_1.objects.link(ob_camera)

# ---- scene / render settings (as saved in the file)
scene.camera = ob_camera
scene.frame_start = 1; scene.frame_end = 250; scene.frame_set(1)
scene.render.engine = 'BLENDER_EEVEE_NEXT'
scene.render.image_settings.color_mode = 'RGB'
scene.render.image_settings.compression = 90
scene.render.resolution_percentage = 50
scene.render.dither_intensity = 0.0
scene.render.bake_margin = 2
scene.render.bake_bias = 0.0
scene.cycles.use_denoising = False
scene.cycles.samples = 10
scene.cycles.sampling_pattern = 'TABULATED_SOBOL'
scene.cycles.light_sampling_threshold = 0.0
scene.cycles.use_adaptive_sampling = False
scene.cycles.use_light_tree = False
scene.cycles.blur_glossy = 0.0
scene.cycles.volume_bounces = 1
scene.cycles.pixel_filter_type = 'GAUSSIAN'
scene.cycles.sample_clamp_indirect = 0.0
scene.view_settings.view_transform = 'Standard'
bpy.context.view_layer.update()
